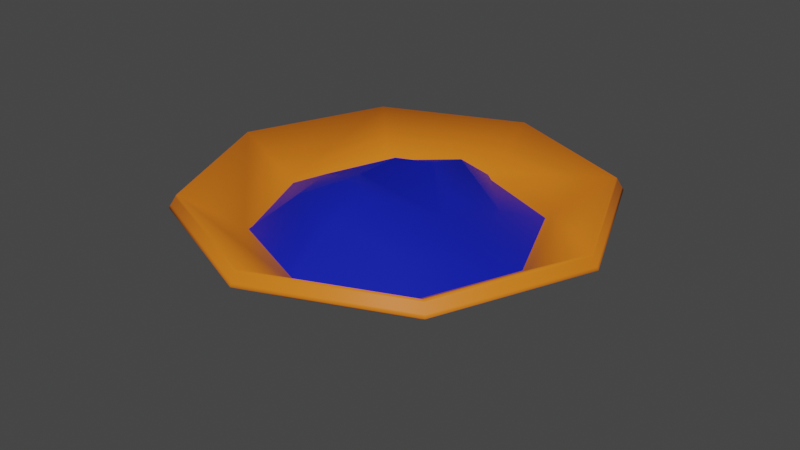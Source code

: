 # Source: dyeBowl.blend  (saved by Blender 3.4.6; exported with 4.5.12 LTS)
import bpy
from mathutils import Matrix  # noqa: F401  (used for matrix-valued properties, if any)

bpy.ops.wm.read_factory_settings(use_empty=True)
scene = bpy.context.scene
scene.name = 'Scene'

# ---- materials (node trees are filled in below, after node groups)
mat_bronze = bpy.data.materials.new('bronze')
mat_bronze.use_transparent_shadow = False
mat_dye = bpy.data.materials.new('dye')
mat_dye.use_transparent_shadow = False

# ---- material node trees
mat_bronze.use_nodes = True; mat_bronze.node_tree.nodes.clear()
_N = mat_bronze.node_tree.nodes; _L = mat_bronze.node_tree.links
n0 = _N.new('ShaderNodeBsdfPrincipled'); n0.name = 'Principled BSDF'; n0.location = (10, 300)
n0.distribution = 'GGX'
n0.subsurface_method = 'RANDOM_WALK_SKIN'
n0.inputs[0].default_value = (0.8, 0.1901, 0.01227, 1.0)
n0.inputs[3].default_value = 1.45
n0.inputs[13].default_value = 0.2444
n0.inputs[27].default_value = (0.0, 0.0, 0.0, 1.0)
n0.inputs[28].default_value = 1.0
n1 = _N.new('ShaderNodeOutputMaterial'); n1.name = 'Material Output'; n1.location = (300, 300)
_L.new(n0.outputs[0], n1.inputs[0])
n1.is_active_output = True
mat_dye.use_nodes = True; mat_dye.node_tree.nodes.clear()
_N = mat_dye.node_tree.nodes; _L = mat_dye.node_tree.links
n0 = _N.new('ShaderNodeBsdfPrincipled'); n0.name = 'Principled BSDF'; n0.location = (10, 300)
n0.distribution = 'GGX'
n0.subsurface_method = 'RANDOM_WALK_SKIN'
n0.inputs[0].default_value = (0.003361, 0.01211, 0.448, 1.0)
n0.inputs[3].default_value = 1.45
n0.inputs[27].default_value = (0.0, 0.0, 0.0, 1.0)
n0.inputs[28].default_value = 1.0
n1 = _N.new('ShaderNodeOutputMaterial'); n1.name = 'Material Output'; n1.location = (300, 300)
_L.new(n0.outputs[0], n1.inputs[0])
n1.is_active_output = True

# ---- world
world_world = bpy.data.worlds.new('World'); scene.world = world_world
world_world.use_nodes = True; world_world.node_tree.nodes.clear()
_N = world_world.node_tree.nodes; _L = world_world.node_tree.links
n0 = _N.new('ShaderNodeOutputWorld'); n0.name = 'World Output'; n0.location = (300, 300)
n1 = _N.new('ShaderNodeBackground'); n1.name = 'Background'; n1.location = (10, 300)
n1.inputs[0].default_value = (0.05088, 0.05088, 0.05088, 1.0)
_L.new(n1.outputs[0], n0.inputs[0])
n0.is_active_output = True
world_world.color = (0.05088, 0.05088, 0.05088)
world_world.use_sun_shadow = False
world_world.sun_shadow_jitter_overblur = 0.0

# ---- meshes
me_circle = bpy.data.meshes.new('Circle')
me_circle.from_pydata([(-1.351e-11, 0.01537, 0.004615), (-0.01087, 0.01087, 0.004615), (-0.01537, 0.0, 0.004615), (-0.01087, -0.01087, 0.004615), (-3.606e-11, -0.01537, 0.004615), (0.01087, -0.01087, 0.004615), (0.01537, 0.0, 0.004615), (0.01087, 0.01087, 0.004615), (0.0, 0.02923, 0.008603), (-0.02067, 0.02067, 0.008603), (-0.02923, 0.0, 0.008603), (-0.02067, -0.02067, 0.008603), (0.0, -0.02923, 0.008603), (0.02067, -0.02067, 0.008603), (0.02923, 0.0, 0.008603), (0.02067, 0.02067, 0.008603), (8.542e-11, 0.04514, 0.01661), (-0.03192, 0.03192, 0.01661), (-0.04514, -1.266e-10, 0.01661), (-0.03192, -0.03192, 0.01661), (3.995e-11, -0.04514, 0.01661), (0.03192, -0.03192, 0.01661), (0.04514, -1.266e-10, 0.01661), (0.03192, 0.03192, 0.01661), (1.411e-10, 0.06345, 0.02782), (-0.04486, 0.04486, 0.02782), (-0.06345, -1.757e-10, 0.02782), (-0.04486, -0.04486, 0.02782), (2.612e-11, -0.06345, 0.02782), (0.04486, -0.04486, 0.02782), (0.06345, -1.757e-10, 0.02782), (0.04486, 0.04486, 0.02782), (-3.545e-13, 0.01618, 1.763e-05), (-0.01144, 0.01144, 1.763e-05), (-0.01618, 0.0, 1.763e-05), (-0.01144, -0.01144, 1.763e-05), (-3.545e-13, -0.01618, 1.763e-05), (0.01144, -0.01144, 1.763e-05), (0.01618, 0.0, 1.763e-05), (0.01144, 0.01144, 1.763e-05), (0.0, 0.03102, 0.004293), (-0.02194, 0.02194, 0.004293), (-0.03102, 0.0, 0.004293), (-0.02194, -0.02194, 0.004293), (0.0, -0.03102, 0.004293), (0.02194, -0.02194, 0.004293), (0.03102, 0.0, 0.004293), (0.02194, 0.02194, 0.004293), (6.268e-11, 0.04745, 0.01255), (-0.03355, 0.03355, 0.01255), (-0.04745, -1.266e-10, 0.01255), (-0.03355, -0.03355, 0.01255), (6.268e-11, -0.04745, 0.01255), (0.03355, -0.03355, 0.01255), (0.04745, -1.266e-10, 0.01255), (0.03355, 0.03355, 0.01255), (8.359e-11, 0.06588, 0.02384), (-0.04659, 0.04659, 0.02384), (-0.06588, -1.757e-10, 0.02384), (-0.04659, -0.04659, 0.02384), (8.359e-11, -0.06588, 0.02384), (0.04659, -0.04659, 0.02384), (0.06588, -1.757e-10, 0.02384), (0.04659, 0.04659, 0.02384), (1.309e-10, 0.06388, 0.02712), (-0.04517, 0.04517, 0.02712), (-0.06388, -1.757e-10, 0.02712), (-0.04517, -0.04517, 0.02712), (3.631e-11, -0.06388, 0.02712), (0.04517, -0.04517, 0.02712), (0.06388, -1.757e-10, 0.02712), (0.04517, 0.04517, 0.02712), (9.578e-11, 0.06537, 0.02469), (-0.04622, 0.04622, 0.02469), (-0.06537, -1.757e-10, 0.02469), (-0.04622, -0.04622, 0.02469), (7.141e-11, -0.06537, 0.02469), (0.04622, -0.04622, 0.02469), (0.06537, -1.757e-10, 0.02469), (0.04622, 0.04622, 0.02469)], [], [(5, 4, 12, 13), (3, 2, 10, 11), (1, 0, 8, 9), (0, 7, 15, 8), (6, 5, 13, 14), (4, 3, 11, 12), (2, 1, 9, 10), (7, 6, 14, 15), (8, 15, 23, 16), (14, 13, 21, 22), (12, 11, 19, 20), (10, 9, 17, 18), (15, 14, 22, 23), (13, 12, 20, 21), (11, 10, 18, 19), (9, 8, 16, 17), (19, 18, 26, 27), (17, 16, 24, 25), (16, 23, 31, 24), (22, 21, 29, 30), (20, 19, 27, 28), (18, 17, 25, 26), (23, 22, 30, 31), (21, 20, 28, 29), (1, 2, 3, 4, 5, 6, 7, 0), (37, 45, 44, 36), (35, 43, 42, 34), (33, 41, 40, 32), (32, 40, 47, 39), (38, 46, 45, 37), (36, 44, 43, 35), (34, 42, 41, 33), (39, 47, 46, 38), (47, 55, 54, 46), (45, 53, 52, 44), (43, 51, 50, 42), (41, 49, 48, 40), (51, 59, 58, 50), (49, 57, 56, 48), (48, 56, 63, 55), (54, 62, 61, 53), (52, 60, 59, 51), (50, 58, 57, 49), (55, 63, 62, 54), (53, 61, 60, 52), (33, 32, 39, 38, 37, 36, 35, 34), (73, 72, 56, 57), (74, 73, 57, 58), (75, 74, 58, 59), (76, 75, 59, 60), (77, 76, 60, 61), (78, 77, 61, 62), (79, 78, 62, 63), (72, 79, 63, 56), (24, 31, 71, 64), (31, 30, 70, 71), (30, 29, 69, 70), (29, 28, 68, 69), (28, 27, 67, 68), (27, 26, 66, 67), (26, 25, 65, 66), (25, 24, 64, 65), (64, 71, 79, 72), (71, 70, 78, 79), (70, 69, 77, 78), (69, 68, 76, 77), (68, 67, 75, 76), (67, 66, 74, 75), (66, 65, 73, 74), (65, 64, 72, 73), (45, 46, 54, 53), (47, 40, 48, 55), (41, 42, 50, 49), (43, 44, 52, 51)])
me_circle.polygons.foreach_set('use_smooth', [True] * 74)
_uv = me_circle.uv_layers.new(name='UVMap')
_uv.uv.foreach_set('vector', [0.0, 0.0, 0.0, 0.0, 0.0, 0.0, 0.0, 0.0, 0.0, 0.0, 0.0, 0.0, 0.0, 0.0, 0.0, 0.0, 0.0, 0.0, 0.0, 0.0, 0.0, 0.0, 0.0, 0.0, 0.0, 0.0, 0.0, 0.0, 0.0, 0.0, 0.0, 0.0, 0.0, 0.0, 0.0, 0.0, 0.0, 0.0, 0.0, 0.0, 0.0, 0.0, 0.0, 0.0, 0.0, 0.0, 0.0, 0.0, 0.0, 0.0, 0.0, 0.0, 0.0, 0.0, 0.0, 0.0, 0.0, 0.0, 0.0, 0.0, 0.0, 0.0, 0.0, 0.0, 0.0, 0.0, 0.0, 0.0, 0.0, 0.0, 0.0, 0.0, 0.0, 0.0, 0.0, 0.0, 0.0, 0.0, 0.0, 0.0, 0.0, 0.0, 0.0, 0.0, 0.0, 0.0, 0.0, 0.0, 0.0, 0.0, 0.0, 0.0, 0.0, 0.0, 0.0, 0.0, 0.0, 0.0, 0.0, 0.0, 0.0, 0.0, 0.0, 0.0, 0.0, 0.0, 0.0, 0.0, 0.0, 0.0, 0.0, 0.0, 0.0, 0.0, 0.0, 0.0, 0.0, 0.0, 0.0, 0.0, 0.0, 0.0, 0.0, 0.0, 0.0, 0.0, 0.0, 0.0, 0.0, 0.0, 0.0, 0.0, 0.0, 0.0, 0.0, 0.0, 0.0, 0.0, 0.0, 0.0, 0.0, 0.0, 0.0, 0.0, 0.0, 0.0, 0.0, 0.0, 0.0, 0.0, 0.0, 0.0, 0.0, 0.0, 0.0, 0.0, 0.0, 0.0, 0.0, 0.0, 0.0, 0.0, 0.0, 0.0, 0.0, 0.0, 0.0, 0.0, 0.0, 0.0, 0.0, 0.0, 0.0, 0.0, 0.0, 0.0, 0.0, 0.0, 0.0, 0.0, 0.0, 0.0, 0.0, 0.0, 0.0, 0.0, 0.0, 0.0, 0.0, 0.0, 0.0, 0.0, 0.0, 0.0, 0.0, 0.0, 0.0, 0.0, 0.0, 0.0, 0.0, 0.0, 0.0, 0.0, 0.0, 0.0, 0.0, 0.0, 0.0, 0.0, 0.0, 0.0, 0.0, 0.0, 0.0, 0.0, 0.0, 0.0, 0.0, 0.0, 0.0, 0.0, 0.0, 0.0, 0.0, 0.0, 0.0, 0.0, 0.0, 0.0, 0.0, 0.0, 0.0, 0.0, 0.0, 0.0, 0.0, 0.0, 0.0, 0.0, 0.0, 0.0, 0.0, 0.0, 0.0, 0.0, 0.0, 0.0, 0.0, 0.0, 0.0, 0.0, 0.0, 0.0, 0.0, 0.0, 0.0, 0.0, 0.0, 0.0, 0.0, 0.0, 0.0, 0.0, 0.0, 0.0, 0.0, 0.0, 0.0, 0.0, 0.0, 0.0, 0.0, 0.0, 0.0, 0.0, 0.0, 0.0, 0.0, 0.0, 0.0, 0.0, 0.0, 0.0, 0.0, 0.0, 0.0, 0.0, 0.0, 0.0, 0.0, 0.0, 0.0, 0.0, 0.0, 0.0, 0.0, 0.0, 0.0, 0.0, 0.0, 0.0, 0.0, 0.0, 0.0, 0.0, 0.0, 0.0, 0.0, 0.0, 0.0, 0.0, 0.0, 0.0, 0.0, 0.0, 0.0, 0.0, 0.0, 0.0, 0.0, 0.0, 0.0, 0.0, 0.0, 0.0, 0.0, 0.0, 0.0, 0.0, 0.0, 0.0, 0.0, 0.0, 0.0, 0.0, 0.0, 0.0, 0.0, 0.0, 0.0, 0.0, 0.0, 0.0, 0.0, 0.0, 0.0, 0.0, 0.0, 0.0, 0.0, 0.0, 0.0, 0.0, 0.0, 0.0, 0.0, 0.0, 0.0, 0.0, 0.0, 0.0, 0.0, 0.0, 0.0, 0.0, 0.0, 0.0, 0.0, 0.0, 0.0, 0.0, 0.0, 0.0, 0.0, 0.0, 0.0, 0.0, 0.0, 0.0, 0.0, 0.0, 0.0, 0.0, 0.0, 0.0, 0.0, 0.0, 0.0, 0.0, 0.0, 0.0, 0.0, 0.0, 0.0, 0.0, 0.0, 0.0, 0.0, 0.0, 0.0, 0.0, 0.0, 0.0, 0.0, 0.0, 0.0, 0.0, 0.0, 0.0, 0.0, 0.0, 0.0, 0.0, 0.0, 0.0, 0.0, 0.0, 0.0, 0.0, 0.0, 0.0, 0.0, 0.0, 0.0, 0.0, 0.0, 0.0, 0.0, 0.0, 0.0, 0.0, 0.0, 0.0, 0.0, 0.0, 0.0, 0.0, 0.0, 0.0, 0.0, 0.0, 0.0, 0.0, 0.0, 0.0, 0.0, 0.0, 0.0, 0.0, 0.0, 0.0, 0.0, 0.0, 0.0, 0.0, 0.0, 0.0, 0.0, 0.0, 0.0, 0.0, 0.0, 0.0, 0.0, 0.0, 0.0, 0.0, 0.0, 0.0, 0.0, 0.0, 0.0, 0.0, 0.0, 0.0, 0.0, 0.0, 0.0, 0.0, 0.0, 0.0, 0.0, 0.0, 0.0, 0.0, 0.0, 0.0, 0.0, 0.0, 0.0, 0.0, 0.0, 0.0, 0.0, 0.0, 0.0, 0.0, 0.0, 0.0, 0.0, 0.0, 0.0, 0.0, 0.0, 0.0, 0.0, 0.0, 0.0, 0.0, 0.0, 0.0, 0.0, 0.0, 0.0, 0.0, 0.0, 0.0, 0.0, 0.0, 0.0, 0.0, 0.0, 0.0, 0.0, 0.0, 0.0, 0.0, 0.0, 0.0, 0.0, 0.0, 0.0, 0.0, 0.0, 0.0, 0.0, 0.0, 0.0, 0.0, 0.0, 0.0, 0.0, 0.0, 0.0, 0.0, 0.0, 0.0, 0.0, 0.0, 0.0, 0.0, 0.0, 0.0, 0.0, 0.0, 0.0, 0.0, 0.0, 0.0, 0.0, 0.0, 0.0, 0.0, 0.0, 0.0, 0.0, 0.0, 0.0, 0.0, 0.0, 0.0, 0.0, 0.0, 0.0, 0.0, 0.0, 0.0, 0.0, 0.0, 0.0, 0.0, 0.0, 0.0, 0.0, 0.0, 0.0, 0.0, 0.0, 0.0, 0.0, 0.0, 0.0, 0.0, 0.0, 0.0, 0.0, 0.0, 0.0, 0.0, 0.0, 0.0, 0.0, 0.0, 0.0, 0.0, 0.0, 0.0])
me_circle.materials.append(mat_bronze)
me_circle.update()
me_circle_002 = bpy.data.meshes.new('Circle.002')
me_circle_002.from_pydata([(-1.351e-11, 0.01537, -0.03049), (-0.01087, 0.01087, -0.03049), (-0.01537, -1.034e-08, -0.0271), (-0.01087, -0.01087, -0.03003), (-3.606e-11, -0.01537, -0.03003), (0.01087, -0.01087, -0.02269), (0.01537, -8.896e-09, -0.02269), (0.01087, 0.01087, -0.02543), (0.0, 0.02923, -0.0265), (-0.02067, 0.02067, -0.0265), (-0.02923, -1.034e-08, -0.02312), (-0.02067, -0.02067, -0.02312), (0.0, -0.02923, -0.02636), (0.02067, -0.02067, -0.0187), (0.02923, -8.896e-09, -0.0187), (0.02067, 0.02067, -0.02061), (8.542e-11, 0.04514, -0.01511), (-0.03192, 0.03192, -0.01511), (-0.04514, -1.046e-08, -0.01511), (-0.03192, -0.03192, -0.01511), (3.995e-11, -0.04514, -0.01511), (0.03192, -0.03192, -0.01511), (0.04514, -1.046e-08, -0.01511), (0.03192, 0.03192, -0.01511)], [], [(5, 13, 12, 4), (3, 11, 10, 2), (1, 9, 8, 0), (0, 8, 15, 7), (6, 14, 13, 5), (4, 12, 11, 3), (2, 10, 9, 1), (7, 15, 14, 6), (8, 16, 23, 15), (14, 22, 21, 13), (12, 20, 19, 11), (10, 18, 17, 9), (15, 23, 22, 14), (13, 21, 20, 12), (11, 19, 18, 10), (9, 17, 16, 8), (1, 0, 7, 6, 5, 4, 3, 2)])
me_circle_002.polygons.foreach_set('use_smooth', [True] * 17)
_uv = me_circle_002.uv_layers.new(name='UVMap')
_uv.uv.foreach_set('vector', [0.0, 0.0, 0.0, 0.0, 0.0, 0.0, 0.0, 0.0, 0.0, 0.0, 0.0, 0.0, 0.0, 0.0, 0.0, 0.0, 0.0, 0.0, 0.0, 0.0, 0.0, 0.0, 0.0, 0.0, 0.0, 0.0, 0.0, 0.0, 0.0, 0.0, 0.0, 0.0, 0.0, 0.0, 0.0, 0.0, 0.0, 0.0, 0.0, 0.0, 0.0, 0.0, 0.0, 0.0, 0.0, 0.0, 0.0, 0.0, 0.0, 0.0, 0.0, 0.0, 0.0, 0.0, 0.0, 0.0, 0.0, 0.0, 0.0, 0.0, 0.0, 0.0, 0.0, 0.0, 0.0, 0.0, 0.0, 0.0, 0.0, 0.0, 0.0, 0.0, 0.0, 0.0, 0.0, 0.0, 0.0, 0.0, 0.0, 0.0, 0.0, 0.0, 0.0, 0.0, 0.0, 0.0, 0.0, 0.0, 0.0, 0.0, 0.0, 0.0, 0.0, 0.0, 0.0, 0.0, 0.0, 0.0, 0.0, 0.0, 0.0, 0.0, 0.0, 0.0, 0.0, 0.0, 0.0, 0.0, 0.0, 0.0, 0.0, 0.0, 0.0, 0.0, 0.0, 0.0, 0.0, 0.0, 0.0, 0.0, 0.0, 0.0, 0.0, 0.0, 0.0, 0.0, 0.0, 0.0, 0.0, 0.0, 0.0, 0.0, 0.0, 0.0, 0.0, 0.0, 0.0, 0.0, 0.0, 0.0, 0.0, 0.0, 0.0, 0.0])
me_circle_002.materials.append(mat_dye)
me_circle_002.update()

# ---- objects
ob_circle = bpy.data.objects.new('Circle', me_circle)
ob_circle_001 = bpy.data.objects.new('Circle.001', me_circle_002)

# ---- transforms, parenting, visibility, modifiers, constraints
ob_circle.location = (0.0, 0.0, 0.0)
ob_circle_001.location = (0.0, 0.0, 0.0)
ob_circle_001.rotation_euler = (3.142, -0.0, 0.0)

# ---- collection membership
scene.collection.objects.link(ob_circle)
scene.collection.objects.link(ob_circle_001)

# ---- scene / render settings (as saved in the file)
scene.frame_start = 1; scene.frame_end = 250; scene.frame_set(1)
scene.render.engine = 'BLENDER_EEVEE_NEXT'
scene.cycles.sampling_pattern = 'TABULATED_SOBOL'
scene.cycles.use_light_tree = False
scene.view_settings.view_transform = 'Filmic'
bpy.context.view_layer.update()

# ---- added for rendering (the .blend has no active camera and no usable light): camera, sun
cam_auto = bpy.data.cameras.new('AutoCamera')
cam_auto.lens = 50.0
cam_auto.sensor_width = 36.0
cam_auto.clip_end = 1000.0
ob_auto_camera = bpy.data.objects.new('AutoCamera', cam_auto)
scene.collection.objects.link(ob_auto_camera)
ob_auto_camera.location = (0.185045, -0.222054, 0.163288)
ob_auto_camera.rotation_euler = (1.09748, -7.21219e-08, 0.694738)
scene.camera = ob_auto_camera
light_auto_sun = bpy.data.lights.new('AutoSun', 'SUN')
light_auto_sun.energy = 3.0
light_auto_sun.angle = 0.0523599
ob_auto_sun = bpy.data.objects.new('AutoSun', light_auto_sun)
scene.collection.objects.link(ob_auto_sun)
ob_auto_sun.rotation_euler = (0.872665, 0.174533, 0.523599)
bpy.context.view_layer.update()
